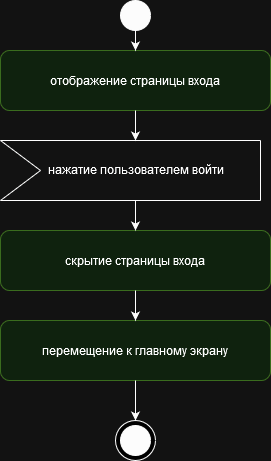

The diagram above was exported from draw.io. Its source (the exported page's mxGraphModel, read from the mxfile embedded in the PNG):
<mxGraphModel dx="1050" dy="530" grid="1" gridSize="10" guides="1" tooltips="1" connect="1" arrows="1" fold="1" page="1" pageScale="1" pageWidth="827" pageHeight="1169" math="0" shadow="0">
  <root>
    <mxCell id="WIyWlLk6GJQsqaUBKTNV-0" />
    <mxCell id="WIyWlLk6GJQsqaUBKTNV-1" parent="WIyWlLk6GJQsqaUBKTNV-0" />
    <mxCell id="EDwAw3rbuMBAc9x-66SU-0" value="отображение страницы входа" style="rounded=1;whiteSpace=wrap;html=1;fillColor=#d5e8d4;strokeColor=#82b366;" parent="WIyWlLk6GJQsqaUBKTNV-1" vertex="1">
      <mxGeometry x="300" y="60" width="270" height="60" as="geometry" />
    </mxCell>
    <mxCell id="EDwAw3rbuMBAc9x-66SU-1" value="" style="ellipse;whiteSpace=wrap;html=1;aspect=fixed;fillColor=#030303;" parent="WIyWlLk6GJQsqaUBKTNV-1" vertex="1">
      <mxGeometry x="420" y="10" width="30" height="30" as="geometry" />
    </mxCell>
    <mxCell id="EDwAw3rbuMBAc9x-66SU-10" value="" style="endArrow=none;html=1;rounded=0;" parent="WIyWlLk6GJQsqaUBKTNV-1" edge="1">
      <mxGeometry width="50" height="50" relative="1" as="geometry">
        <mxPoint x="300" y="150" as="sourcePoint" />
        <mxPoint x="560" y="150" as="targetPoint" />
      </mxGeometry>
    </mxCell>
    <mxCell id="EDwAw3rbuMBAc9x-66SU-12" value="" style="endArrow=none;html=1;rounded=0;" parent="WIyWlLk6GJQsqaUBKTNV-1" edge="1">
      <mxGeometry width="50" height="50" relative="1" as="geometry">
        <mxPoint x="560" y="210" as="sourcePoint" />
        <mxPoint x="560" y="150" as="targetPoint" />
      </mxGeometry>
    </mxCell>
    <mxCell id="EDwAw3rbuMBAc9x-66SU-13" value="" style="endArrow=none;html=1;rounded=0;" parent="WIyWlLk6GJQsqaUBKTNV-1" edge="1">
      <mxGeometry width="50" height="50" relative="1" as="geometry">
        <mxPoint x="300" y="210" as="sourcePoint" />
        <mxPoint x="560" y="210" as="targetPoint" />
      </mxGeometry>
    </mxCell>
    <mxCell id="EDwAw3rbuMBAc9x-66SU-14" value="" style="endArrow=none;html=1;rounded=0;" parent="WIyWlLk6GJQsqaUBKTNV-1" edge="1">
      <mxGeometry width="50" height="50" relative="1" as="geometry">
        <mxPoint x="300" y="210" as="sourcePoint" />
        <mxPoint x="340" y="180" as="targetPoint" />
      </mxGeometry>
    </mxCell>
    <mxCell id="EDwAw3rbuMBAc9x-66SU-15" value="" style="endArrow=none;html=1;rounded=0;" parent="WIyWlLk6GJQsqaUBKTNV-1" edge="1">
      <mxGeometry width="50" height="50" relative="1" as="geometry">
        <mxPoint x="300" y="150" as="sourcePoint" />
        <mxPoint x="340" y="180" as="targetPoint" />
      </mxGeometry>
    </mxCell>
    <mxCell id="EDwAw3rbuMBAc9x-66SU-17" value="нажатие пользователем войти" style="text;html=1;align=center;verticalAlign=middle;resizable=0;points=[];autosize=1;strokeColor=none;fillColor=none;" parent="WIyWlLk6GJQsqaUBKTNV-1" vertex="1">
      <mxGeometry x="340" y="164" width="190" height="30" as="geometry" />
    </mxCell>
    <mxCell id="EDwAw3rbuMBAc9x-66SU-18" value="скрытие страницы входа" style="rounded=1;whiteSpace=wrap;html=1;fillColor=#d5e8d4;strokeColor=#82b366;" parent="WIyWlLk6GJQsqaUBKTNV-1" vertex="1">
      <mxGeometry x="300" y="240" width="270" height="60" as="geometry" />
    </mxCell>
    <mxCell id="EDwAw3rbuMBAc9x-66SU-19" value="перемещение к главному экрану" style="rounded=1;whiteSpace=wrap;html=1;fillColor=#d5e8d4;strokeColor=#82b366;" parent="WIyWlLk6GJQsqaUBKTNV-1" vertex="1">
      <mxGeometry x="300" y="330" width="270" height="60" as="geometry" />
    </mxCell>
    <mxCell id="EDwAw3rbuMBAc9x-66SU-20" value="" style="ellipse;whiteSpace=wrap;html=1;aspect=fixed;fillColor=#ffffff;" parent="WIyWlLk6GJQsqaUBKTNV-1" vertex="1">
      <mxGeometry x="415" y="430" width="40" height="40" as="geometry" />
    </mxCell>
    <mxCell id="EDwAw3rbuMBAc9x-66SU-22" value="" style="ellipse;whiteSpace=wrap;html=1;aspect=fixed;fillColor=#030303;" parent="WIyWlLk6GJQsqaUBKTNV-1" vertex="1">
      <mxGeometry x="420" y="435" width="30" height="30" as="geometry" />
    </mxCell>
    <mxCell id="EDwAw3rbuMBAc9x-66SU-23" value="" style="endArrow=classic;html=1;rounded=0;exitX=0.5;exitY=1;exitDx=0;exitDy=0;entryX=0.5;entryY=0;entryDx=0;entryDy=0;" parent="WIyWlLk6GJQsqaUBKTNV-1" source="EDwAw3rbuMBAc9x-66SU-1" target="EDwAw3rbuMBAc9x-66SU-0" edge="1">
      <mxGeometry width="50" height="50" relative="1" as="geometry">
        <mxPoint x="510" y="50" as="sourcePoint" />
        <mxPoint x="560" as="targetPoint" />
      </mxGeometry>
    </mxCell>
    <mxCell id="EDwAw3rbuMBAc9x-66SU-24" value="" style="endArrow=classic;html=1;rounded=0;exitX=0.5;exitY=1;exitDx=0;exitDy=0;" parent="WIyWlLk6GJQsqaUBKTNV-1" source="EDwAw3rbuMBAc9x-66SU-0" edge="1">
      <mxGeometry width="50" height="50" relative="1" as="geometry">
        <mxPoint x="445" y="50" as="sourcePoint" />
        <mxPoint x="435" y="150" as="targetPoint" />
        <Array as="points" />
      </mxGeometry>
    </mxCell>
    <mxCell id="EDwAw3rbuMBAc9x-66SU-25" value="" style="endArrow=classic;html=1;rounded=0;exitX=0.5;exitY=1;exitDx=0;exitDy=0;" parent="WIyWlLk6GJQsqaUBKTNV-1" edge="1">
      <mxGeometry width="50" height="50" relative="1" as="geometry">
        <mxPoint x="435" y="210" as="sourcePoint" />
        <mxPoint x="435" y="240" as="targetPoint" />
        <Array as="points" />
      </mxGeometry>
    </mxCell>
    <mxCell id="EDwAw3rbuMBAc9x-66SU-26" value="" style="endArrow=classic;html=1;rounded=0;exitX=0.5;exitY=1;exitDx=0;exitDy=0;" parent="WIyWlLk6GJQsqaUBKTNV-1" edge="1">
      <mxGeometry width="50" height="50" relative="1" as="geometry">
        <mxPoint x="435" y="300" as="sourcePoint" />
        <mxPoint x="435" y="330" as="targetPoint" />
        <Array as="points" />
      </mxGeometry>
    </mxCell>
    <mxCell id="EDwAw3rbuMBAc9x-66SU-27" value="" style="endArrow=classic;html=1;rounded=0;exitX=0.5;exitY=1;exitDx=0;exitDy=0;entryX=0.5;entryY=0;entryDx=0;entryDy=0;" parent="WIyWlLk6GJQsqaUBKTNV-1" target="EDwAw3rbuMBAc9x-66SU-20" edge="1">
      <mxGeometry width="50" height="50" relative="1" as="geometry">
        <mxPoint x="435" y="390" as="sourcePoint" />
        <mxPoint x="435" y="420" as="targetPoint" />
        <Array as="points" />
      </mxGeometry>
    </mxCell>
  </root>
</mxGraphModel>